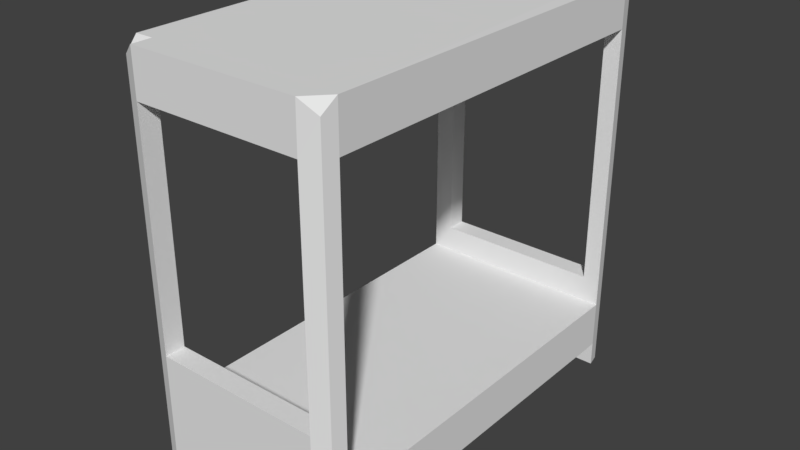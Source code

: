 # Source: Bed.blend  (saved by Blender 2.79.0; exported with 4.5.12 LTS)
import bpy
from mathutils import Matrix  # noqa: F401  (used for matrix-valued properties, if any)

bpy.ops.wm.read_factory_settings(use_empty=True)
scene = bpy.context.scene
scene.name = 'Scene'

# ---- collections
col_collection_1 = bpy.data.collections.new('Collection 1'); scene.collection.children.link(col_collection_1)

# ---- materials (node trees are filled in below, after node groups)
mat_material = bpy.data.materials.new('Material')
mat_material.alpha_threshold = 0.0
mat_material.use_transparent_shadow = False
mat_material.roughness = 0.5
mat_material.line_color = (0.0, 0.0, 0.0, 1.0)

# ---- material node trees

# ---- world
world_world = bpy.data.worlds.new('World'); scene.world = world_world
world_world.color = (0.05088, 0.05088, 0.05088)
world_world.use_sun_shadow = False
world_world.sun_shadow_jitter_overblur = 0.0
world_world.cycles.sampling_method = 'MANUAL'

# ---- meshes
me_cube = bpy.data.meshes.new('Cube')
me_cube.from_pydata([(1.65, -2.997, 0.3791), (-1.658, -2.997, 0.3791), (-1.658, 2.998, 0.3791), (1.65, 2.998, 1.131), (1.65, -2.997, 1.131), (-1.658, -2.997, 1.131), (-1.661, 2.998, 1.131), (1.599, -3.217, 0.3721), (-1.606, -3.217, 0.3721), (1.599, -3.217, 1.131), (-1.606, -3.217, 1.131), (-1.606, 3.215, 0.3721), (1.599, 3.215, 1.131), (-1.61, 3.215, 1.131), (1.65, -2.997, 2.089), (-1.658, -2.997, 2.089), (1.599, -3.217, 2.088), (-1.606, -3.217, 2.088), (1.65, 2.998, 1.557), (-1.658, 2.998, 1.557), (1.599, 3.215, 1.557), (-1.606, 3.215, 1.557), (-1.338, 2.998, 1.557), (-1.338, 3.318, 1.557), (1.379, 2.998, 1.557), (1.379, 3.318, 1.557), (-1.363, -2.997, 2.089), (-1.363, -3.32, 2.09), (1.338, -2.997, 2.089), (1.338, -3.32, 2.09), (-1.338, 2.998, 5.758), (-1.658, 2.998, 5.758), (-1.338, 3.318, 5.758), (-1.606, 3.215, 5.76), (1.599, 3.215, 5.754), (1.65, 3.001, 5.752), (1.379, 2.998, 5.758), (1.379, 3.318, 5.758), (-1.338, 2.998, 6.477), (-1.658, 2.998, 6.477), (-1.338, 3.318, 6.477), (-1.606, 3.215, 6.281), (1.599, 3.218, 6.275), (1.65, 3.001, 6.471), (1.379, 2.998, 6.477), (1.379, 3.318, 6.477), (-1.363, -2.997, 5.759), (-1.658, -2.997, 5.759), (-1.363, -3.32, 5.759), (-1.606, -3.217, 5.76), (1.599, -3.217, 5.76), (1.65, -2.997, 5.759), (1.35, -2.999, 5.759), (1.338, -3.32, 5.759), (-1.363, -2.997, 6.475), (-1.658, -2.997, 6.475), (-1.363, -3.32, 6.475), (-1.606, -3.217, 6.279), (1.599, -3.217, 6.279), (1.65, -2.997, 6.475), (1.35, -2.999, 6.475), (1.35, -3.322, 6.475), (-1.338, 2.998, 1.122), (-1.335, 3.318, 1.131), (1.371, 2.998, 1.131), (1.371, 3.318, 1.131), (1.365, 2.998, 0.3791), (-1.321, 3.318, 0.3791), (-1.365, -2.997, 1.131), (-1.365, -3.32, 1.131), (1.335, -2.997, 1.131), (1.337, -3.32, 1.131), (1.337, -3.32, 0.3791), (-1.321, 2.998, 0.3791), (-1.369, -2.997, 0.3791), (-1.369, -3.32, 0.3791), (1.599, 3.215, 0.3721), (1.65, 2.998, 0.3791), (1.365, 3.318, 0.3791), (1.337, -2.997, 0.3791), (-1.321, 2.998, -0.0129), (-1.658, 2.998, -0.0129), (-1.369, -2.997, -0.0129), (-1.658, -2.997, -0.0129), (-1.369, -3.32, -0.0129), (-1.606, -3.217, -0.01989), (1.65, -2.997, -0.0129), (1.599, -3.217, -0.01989), (-1.321, 3.318, -0.0129), (-1.606, 3.215, -0.01989), (1.599, 3.215, -0.01989), (1.65, 2.998, -0.0129), (1.365, 2.998, -0.0129), (1.365, 3.318, -0.0129), (1.337, -2.997, -0.0129), (1.337, -3.32, -0.0129)], [], [(77, 0, 79, 74, 1, 2, 73, 66), (3, 64, 62, 6, 5, 68, 70, 4), (77, 3, 4, 0), (1, 5, 6, 2), (5, 15, 26, 68), (5, 1, 8, 10), (0, 4, 9, 7), (76, 78, 65, 12), (3, 77, 76, 12), (13, 6, 19, 21), (2, 6, 13, 11), (27, 26, 46, 48), (9, 4, 14, 16), (5, 10, 17, 15), (18, 20, 34, 35), (3, 12, 20, 18), (65, 64, 3, 12), (25, 24, 36, 37), (22, 24, 25, 23), (28, 26, 27, 29), (29, 16, 50, 53), (38, 44, 45, 40), (30, 32, 40, 38), (59, 43, 44, 60), (21, 19, 31, 33), (20, 25, 37, 34), (23, 21, 33, 32), (22, 23, 32, 30), (36, 30, 46, 52), (36, 44, 60, 52), (22, 30, 31, 19), (37, 36, 44, 45), (41, 39, 38, 40), (32, 33, 41, 40), (34, 37, 45, 42), (42, 45, 44, 43), (40, 45, 37, 32), (30, 38, 39, 31), (36, 30, 32, 37), (44, 43, 35, 36), (35, 34, 42, 43), (18, 35, 36, 24), (51, 52, 36, 35), (43, 59, 51, 35), (31, 39, 41, 33), (38, 44, 60, 54), (44, 38, 30, 36), (50, 51, 59, 58), (51, 52, 60, 59), (15, 17, 49, 47), (26, 15, 47, 46), (28, 29, 53, 52), (14, 28, 52, 51), (16, 14, 51, 50), (17, 27, 48, 49), (54, 55, 57, 56), (59, 60, 61, 58), (49, 48, 56, 57), (53, 50, 58, 61), (48, 46, 54, 56), (47, 49, 57, 55), (46, 54, 55, 47), (52, 53, 61, 60), (52, 60, 54, 46), (52, 53, 48, 46), (53, 61, 56, 48), (54, 56, 61, 60), (38, 54, 46, 30), (31, 47, 55, 39), (30, 46, 47, 31), (39, 55, 54, 38), (62, 6, 13, 63), (23, 22, 62, 63), (23, 63, 13, 21), (25, 65, 63, 23), (12, 65, 25, 20), (66, 77, 3, 64), (66, 78, 65, 64), (62, 73, 2, 6), (65, 63, 62, 64), (66, 73, 62, 64), (74, 79, 94, 82), (73, 62, 63, 67), (63, 67, 11, 13), (78, 67, 63, 65), (68, 26, 27, 69), (10, 69, 27, 17), (4, 70, 28, 14), (9, 71, 70, 4), (28, 29, 71, 70), (16, 29, 71, 9), (71, 70, 68, 69), (70, 68, 26, 28), (71, 29, 27, 69), (68, 5, 1, 74), (69, 68, 74, 75), (8, 75, 69, 10), (79, 0, 4, 70), (79, 70, 71, 72), (67, 88, 80, 73), (72, 7, 9, 71), (72, 71, 69, 75), (18, 24, 64, 3), (64, 24, 25, 65), (64, 24, 22, 62), (62, 22, 19, 6), (0, 7, 87, 86), (66, 92, 93, 78), (75, 8, 85, 84), (78, 76, 90, 93), (92, 80, 88, 93), (82, 94, 95, 84), (94, 86, 87, 95), (80, 81, 89, 88), (91, 92, 93, 90), (83, 82, 84, 85), (8, 1, 83, 85), (74, 82, 84, 75), (72, 75, 84, 95), (11, 67, 88, 89), (79, 72, 95, 94), (79, 0, 86, 94), (66, 73, 80, 92), (2, 11, 89, 81), (7, 72, 95, 87), (67, 78, 93, 88), (76, 77, 91, 90), (73, 2, 81, 80), (77, 66, 92, 91), (1, 74, 82, 83)])
me_cube.materials.append(mat_material)
me_cube.use_remesh_preserve_volume = False
me_cube.use_remesh_preserve_attributes = False
me_cube.use_mirror_vertex_groups = False
me_cube.update()

# ---- objects
ob_cube = bpy.data.objects.new('Cube', me_cube)

# ---- transforms, parenting, visibility, modifiers, constraints
ob_cube.location = (0.0, 0.0, 0.0)
ob_cube.lock_rotations_4d = False
ob_cube.empty_display_type = 'ARROWS'
ob_cube.lineart.crease_threshold = 0.0

# ---- collection membership
col_collection_1.objects.link(ob_cube)

# ---- scene / render settings (as saved in the file)
scene.frame_start = 1; scene.frame_end = 250; scene.frame_set(1)
scene.render.engine = 'BLENDER_EEVEE_NEXT'
scene.render.resolution_percentage = 50
scene.render.dither_intensity = 0.0
scene.cycles.use_denoising = False
scene.cycles.samples = 128
scene.cycles.sampling_pattern = 'TABULATED_SOBOL'
scene.cycles.use_adaptive_sampling = False
scene.cycles.use_light_tree = False
scene.cycles.blur_glossy = 0.0
scene.cycles.sample_clamp_indirect = 0.0
scene.view_settings.view_transform = 'Standard'
bpy.context.view_layer.update()

# ---- added for rendering (the .blend has no active camera and no usable light): camera, sun
cam_auto = bpy.data.cameras.new('AutoCamera')
cam_auto.lens = 50.0
cam_auto.sensor_width = 36.0
cam_auto.clip_end = 1000.0
ob_auto_camera = bpy.data.objects.new('AutoCamera', cam_auto)
scene.collection.objects.link(ob_auto_camera)
ob_auto_camera.location = (9.11881, -10.9511, 10.528)
ob_auto_camera.rotation_euler = (1.09748, -7.21219e-08, 0.694738)
scene.camera = ob_auto_camera
light_auto_sun = bpy.data.lights.new('AutoSun', 'SUN')
light_auto_sun.energy = 3.0
light_auto_sun.angle = 0.0523599
ob_auto_sun = bpy.data.objects.new('AutoSun', light_auto_sun)
scene.collection.objects.link(ob_auto_sun)
ob_auto_sun.rotation_euler = (0.872665, 0.174533, 0.523599)
bpy.context.view_layer.update()
